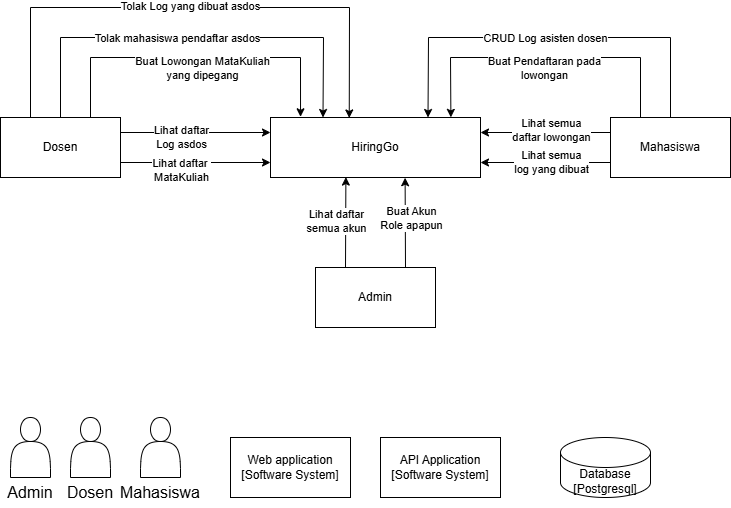

The diagram above was exported from draw.io. Its source (the exported page's mxGraphModel, read from the mxfile embedded in the PNG):
<mxGraphModel dx="1336" dy="756" grid="1" gridSize="10" guides="1" tooltips="1" connect="1" arrows="1" fold="1" page="1" pageScale="1" pageWidth="850" pageHeight="1100" math="0" shadow="0">
  <root>
    <mxCell id="0" />
    <mxCell id="1" parent="0" />
    <mxCell id="TQF7A2vdxk1xGr0jbM28-2" value="HiringGo" style="rounded=0;whiteSpace=wrap;html=1;" parent="1" vertex="1">
      <mxGeometry x="320" y="260" width="210" height="60" as="geometry" />
    </mxCell>
    <mxCell id="TQF7A2vdxk1xGr0jbM28-3" value="Mahasiswa" style="rounded=0;whiteSpace=wrap;html=1;" parent="1" vertex="1">
      <mxGeometry x="660" y="260" width="120" height="60" as="geometry" />
    </mxCell>
    <mxCell id="TQF7A2vdxk1xGr0jbM28-4" value="Admin" style="rounded=0;whiteSpace=wrap;html=1;" parent="1" vertex="1">
      <mxGeometry x="365" y="410" width="120" height="60" as="geometry" />
    </mxCell>
    <mxCell id="TQF7A2vdxk1xGr0jbM28-5" value="Dosen" style="rounded=0;whiteSpace=wrap;html=1;" parent="1" vertex="1">
      <mxGeometry x="50" y="260" width="120" height="60" as="geometry" />
    </mxCell>
    <mxCell id="TQF7A2vdxk1xGr0jbM28-6" value="" style="endArrow=classic;html=1;rounded=0;exitX=0.25;exitY=0;exitDx=0;exitDy=0;entryX=0.359;entryY=0.993;entryDx=0;entryDy=0;entryPerimeter=0;" parent="1" source="TQF7A2vdxk1xGr0jbM28-4" target="TQF7A2vdxk1xGr0jbM28-2" edge="1">
      <mxGeometry width="50" height="50" relative="1" as="geometry">
        <mxPoint x="330" y="370" as="sourcePoint" />
        <mxPoint x="400" y="322" as="targetPoint" />
      </mxGeometry>
    </mxCell>
    <mxCell id="TQF7A2vdxk1xGr0jbM28-7" value="Lihat daftar&lt;br&gt;semua akun" style="edgeLabel;html=1;align=center;verticalAlign=middle;resizable=0;points=[];" parent="TQF7A2vdxk1xGr0jbM28-6" connectable="0" vertex="1">
      <mxGeometry x="0.0533" relative="1" as="geometry">
        <mxPoint x="-10" as="offset" />
      </mxGeometry>
    </mxCell>
    <mxCell id="TQF7A2vdxk1xGr0jbM28-10" value="" style="endArrow=classic;html=1;rounded=0;entryX=0;entryY=0.75;entryDx=0;entryDy=0;exitX=1;exitY=0.75;exitDx=0;exitDy=0;" parent="1" source="TQF7A2vdxk1xGr0jbM28-5" target="TQF7A2vdxk1xGr0jbM28-2" edge="1">
      <mxGeometry width="50" height="50" relative="1" as="geometry">
        <mxPoint x="180" y="410" as="sourcePoint" />
        <mxPoint x="400" y="270" as="targetPoint" />
      </mxGeometry>
    </mxCell>
    <mxCell id="TQF7A2vdxk1xGr0jbM28-11" value="Lihat daftar&amp;nbsp;&lt;div&gt;MataKuliah&lt;/div&gt;" style="edgeLabel;html=1;align=center;verticalAlign=middle;resizable=0;points=[];" parent="TQF7A2vdxk1xGr0jbM28-10" connectable="0" vertex="1">
      <mxGeometry x="-0.132" y="-1" relative="1" as="geometry">
        <mxPoint x="-5" y="6" as="offset" />
      </mxGeometry>
    </mxCell>
    <mxCell id="TQF7A2vdxk1xGr0jbM28-14" value="" style="endArrow=classic;html=1;rounded=0;exitX=0.75;exitY=0;exitDx=0;exitDy=0;entryX=0.143;entryY=-0.012;entryDx=0;entryDy=0;entryPerimeter=0;" parent="1" source="TQF7A2vdxk1xGr0jbM28-5" target="TQF7A2vdxk1xGr0jbM28-2" edge="1">
      <mxGeometry width="50" height="50" relative="1" as="geometry">
        <mxPoint x="350" y="320" as="sourcePoint" />
        <mxPoint x="350" y="240" as="targetPoint" />
        <Array as="points">
          <mxPoint x="140" y="200" />
          <mxPoint x="350" y="200" />
        </Array>
      </mxGeometry>
    </mxCell>
    <mxCell id="TQF7A2vdxk1xGr0jbM28-17" value="Buat Lowongan MataKuliah&lt;br&gt;yang dipegang" style="edgeLabel;html=1;align=center;verticalAlign=middle;resizable=0;points=[];" parent="TQF7A2vdxk1xGr0jbM28-14" connectable="0" vertex="1">
      <mxGeometry x="-0.0733" y="-1" relative="1" as="geometry">
        <mxPoint x="18" y="9" as="offset" />
      </mxGeometry>
    </mxCell>
    <mxCell id="TQF7A2vdxk1xGr0jbM28-15" value="" style="endArrow=classic;html=1;rounded=0;exitX=1;exitY=0.25;exitDx=0;exitDy=0;entryX=0;entryY=0.25;entryDx=0;entryDy=0;" parent="1" source="TQF7A2vdxk1xGr0jbM28-5" target="TQF7A2vdxk1xGr0jbM28-2" edge="1">
      <mxGeometry width="50" height="50" relative="1" as="geometry">
        <mxPoint x="350" y="320" as="sourcePoint" />
        <mxPoint x="200" y="400" as="targetPoint" />
      </mxGeometry>
    </mxCell>
    <mxCell id="TQF7A2vdxk1xGr0jbM28-16" value="Lihat daftar&lt;br&gt;Log asdos" style="edgeLabel;html=1;align=center;verticalAlign=middle;resizable=0;points=[];" parent="TQF7A2vdxk1xGr0jbM28-15" connectable="0" vertex="1">
      <mxGeometry x="0.1893" y="-4" relative="1" as="geometry">
        <mxPoint x="-29" as="offset" />
      </mxGeometry>
    </mxCell>
    <mxCell id="TQF7A2vdxk1xGr0jbM28-18" value="" style="endArrow=classic;html=1;rounded=0;exitX=0.5;exitY=0;exitDx=0;exitDy=0;entryX=0.25;entryY=0;entryDx=0;entryDy=0;" parent="1" source="TQF7A2vdxk1xGr0jbM28-5" target="TQF7A2vdxk1xGr0jbM28-2" edge="1">
      <mxGeometry width="50" height="50" relative="1" as="geometry">
        <mxPoint x="350" y="320" as="sourcePoint" />
        <mxPoint x="80" y="180" as="targetPoint" />
        <Array as="points">
          <mxPoint x="110" y="180" />
          <mxPoint x="373" y="180" />
        </Array>
      </mxGeometry>
    </mxCell>
    <mxCell id="TQF7A2vdxk1xGr0jbM28-21" value="Tolak mahasiswa pendaftar asdos" style="edgeLabel;html=1;align=center;verticalAlign=middle;resizable=0;points=[];" parent="TQF7A2vdxk1xGr0jbM28-18" connectable="0" vertex="1">
      <mxGeometry x="-0.0703" relative="1" as="geometry">
        <mxPoint as="offset" />
      </mxGeometry>
    </mxCell>
    <mxCell id="TQF7A2vdxk1xGr0jbM28-19" value="" style="endArrow=classic;html=1;rounded=0;exitX=0.75;exitY=0;exitDx=0;exitDy=0;entryX=0.641;entryY=1.004;entryDx=0;entryDy=0;entryPerimeter=0;" parent="1" source="TQF7A2vdxk1xGr0jbM28-4" target="TQF7A2vdxk1xGr0jbM28-2" edge="1">
      <mxGeometry width="50" height="50" relative="1" as="geometry">
        <mxPoint x="410" y="350" as="sourcePoint" />
        <mxPoint x="460" y="300" as="targetPoint" />
      </mxGeometry>
    </mxCell>
    <mxCell id="TQF7A2vdxk1xGr0jbM28-20" value="Buat Akun&lt;br&gt;Role apapun" style="edgeLabel;html=1;align=center;verticalAlign=middle;resizable=0;points=[];" parent="TQF7A2vdxk1xGr0jbM28-19" connectable="0" vertex="1">
      <mxGeometry x="0.0956" y="1" relative="1" as="geometry">
        <mxPoint x="6" y="-1" as="offset" />
      </mxGeometry>
    </mxCell>
    <mxCell id="TQF7A2vdxk1xGr0jbM28-22" value="" style="endArrow=classic;html=1;rounded=0;exitX=0.25;exitY=0;exitDx=0;exitDy=0;entryX=0.375;entryY=0.008;entryDx=0;entryDy=0;entryPerimeter=0;" parent="1" source="TQF7A2vdxk1xGr0jbM28-5" target="TQF7A2vdxk1xGr0jbM28-2" edge="1">
      <mxGeometry width="50" height="50" relative="1" as="geometry">
        <mxPoint x="370" y="240" as="sourcePoint" />
        <mxPoint x="80" y="150" as="targetPoint" />
        <Array as="points">
          <mxPoint x="80" y="150" />
          <mxPoint x="399" y="150" />
        </Array>
      </mxGeometry>
    </mxCell>
    <mxCell id="TQF7A2vdxk1xGr0jbM28-23" value="Tolak Log yang dibuat asdos" style="edgeLabel;html=1;align=center;verticalAlign=middle;resizable=0;points=[];" parent="TQF7A2vdxk1xGr0jbM28-22" connectable="0" vertex="1">
      <mxGeometry x="-0.1899" y="2" relative="1" as="geometry">
        <mxPoint x="51" as="offset" />
      </mxGeometry>
    </mxCell>
    <mxCell id="TQF7A2vdxk1xGr0jbM28-24" value="" style="endArrow=classic;html=1;rounded=0;exitX=0.25;exitY=0;exitDx=0;exitDy=0;entryX=0.859;entryY=-0.002;entryDx=0;entryDy=0;entryPerimeter=0;" parent="1" source="TQF7A2vdxk1xGr0jbM28-3" target="TQF7A2vdxk1xGr0jbM28-2" edge="1">
      <mxGeometry width="50" height="50" relative="1" as="geometry">
        <mxPoint x="460" y="210" as="sourcePoint" />
        <mxPoint x="501" y="250" as="targetPoint" />
        <Array as="points">
          <mxPoint x="690" y="200" />
          <mxPoint x="500" y="200" />
        </Array>
      </mxGeometry>
    </mxCell>
    <mxCell id="TQF7A2vdxk1xGr0jbM28-29" value="Buat Pendaftaran pada&lt;br&gt;lowongan" style="edgeLabel;html=1;align=center;verticalAlign=middle;resizable=0;points=[];" parent="TQF7A2vdxk1xGr0jbM28-24" connectable="0" vertex="1">
      <mxGeometry x="0.0699" y="2" relative="1" as="geometry">
        <mxPoint x="9" y="8" as="offset" />
      </mxGeometry>
    </mxCell>
    <mxCell id="TQF7A2vdxk1xGr0jbM28-25" value="" style="endArrow=classic;html=1;rounded=0;entryX=1;entryY=0.25;entryDx=0;entryDy=0;exitX=0;exitY=0.25;exitDx=0;exitDy=0;" parent="1" source="TQF7A2vdxk1xGr0jbM28-3" target="TQF7A2vdxk1xGr0jbM28-2" edge="1">
      <mxGeometry width="50" height="50" relative="1" as="geometry">
        <mxPoint x="660" y="400" as="sourcePoint" />
        <mxPoint x="490" y="310" as="targetPoint" />
      </mxGeometry>
    </mxCell>
    <mxCell id="TQF7A2vdxk1xGr0jbM28-26" value="Lihat semua&lt;br&gt;daftar lowongan" style="edgeLabel;html=1;align=center;verticalAlign=middle;resizable=0;points=[];" parent="TQF7A2vdxk1xGr0jbM28-25" connectable="0" vertex="1">
      <mxGeometry x="-0.3212" y="1" relative="1" as="geometry">
        <mxPoint x="-16" y="-4" as="offset" />
      </mxGeometry>
    </mxCell>
    <mxCell id="TQF7A2vdxk1xGr0jbM28-27" value="" style="endArrow=classic;html=1;rounded=0;entryX=1;entryY=0.75;entryDx=0;entryDy=0;exitX=0;exitY=0.75;exitDx=0;exitDy=0;" parent="1" source="TQF7A2vdxk1xGr0jbM28-3" target="TQF7A2vdxk1xGr0jbM28-2" edge="1">
      <mxGeometry width="50" height="50" relative="1" as="geometry">
        <mxPoint x="620" y="410" as="sourcePoint" />
        <mxPoint x="490" y="310" as="targetPoint" />
      </mxGeometry>
    </mxCell>
    <mxCell id="TQF7A2vdxk1xGr0jbM28-28" value="Lihat semua&lt;br&gt;log yang dibuat" style="edgeLabel;html=1;align=center;verticalAlign=middle;resizable=0;points=[];" parent="TQF7A2vdxk1xGr0jbM28-27" connectable="0" vertex="1">
      <mxGeometry x="-0.2758" relative="1" as="geometry">
        <mxPoint x="-13" y="-1" as="offset" />
      </mxGeometry>
    </mxCell>
    <mxCell id="TQF7A2vdxk1xGr0jbM28-30" value="" style="endArrow=classic;html=1;rounded=0;exitX=0.5;exitY=0;exitDx=0;exitDy=0;entryX=0.75;entryY=0;entryDx=0;entryDy=0;" parent="1" source="TQF7A2vdxk1xGr0jbM28-3" target="TQF7A2vdxk1xGr0jbM28-2" edge="1">
      <mxGeometry width="50" height="50" relative="1" as="geometry">
        <mxPoint x="440" y="360" as="sourcePoint" />
        <mxPoint x="490" y="310" as="targetPoint" />
        <Array as="points">
          <mxPoint x="720" y="180" />
          <mxPoint x="478" y="180" />
        </Array>
      </mxGeometry>
    </mxCell>
    <mxCell id="TQF7A2vdxk1xGr0jbM28-31" value="CRUD Log asisten dosen" style="edgeLabel;html=1;align=center;verticalAlign=middle;resizable=0;points=[];" parent="TQF7A2vdxk1xGr0jbM28-30" connectable="0" vertex="1">
      <mxGeometry x="0.1275" y="3" relative="1" as="geometry">
        <mxPoint x="21" y="-3" as="offset" />
      </mxGeometry>
    </mxCell>
    <mxCell id="hZUakPwUQTWzrc391Zmh-6" value="" style="shape=actor;whiteSpace=wrap;html=1;" parent="1" vertex="1">
      <mxGeometry x="190" y="560" width="40" height="60" as="geometry" />
    </mxCell>
    <mxCell id="hZUakPwUQTWzrc391Zmh-8" value="&lt;div&gt;Web application&lt;/div&gt;&lt;div&gt;[Software System]&lt;/div&gt;" style="rounded=0;whiteSpace=wrap;html=1;" parent="1" vertex="1">
      <mxGeometry x="280" y="580" width="120" height="60" as="geometry" />
    </mxCell>
    <mxCell id="hZUakPwUQTWzrc391Zmh-9" value="&lt;div&gt;API Application&lt;/div&gt;&lt;div&gt;[Software System]&lt;/div&gt;" style="rounded=0;whiteSpace=wrap;html=1;" parent="1" vertex="1">
      <mxGeometry x="430" y="580" width="120" height="60" as="geometry" />
    </mxCell>
    <mxCell id="hZUakPwUQTWzrc391Zmh-12" value="&lt;div&gt;Database&lt;/div&gt;&lt;div&gt;[Postgresql]&lt;/div&gt;" style="shape=cylinder3;whiteSpace=wrap;html=1;boundedLbl=1;backgroundOutline=1;size=15;" parent="1" vertex="1">
      <mxGeometry x="610" y="580" width="90" height="60" as="geometry" />
    </mxCell>
    <mxCell id="hZUakPwUQTWzrc391Zmh-14" value="" style="shape=actor;whiteSpace=wrap;html=1;" parent="1" vertex="1">
      <mxGeometry x="60" y="560" width="40" height="60" as="geometry" />
    </mxCell>
    <mxCell id="7hNo3mmIA0-zVYfsAsET-1" value="" style="shape=actor;whiteSpace=wrap;html=1;" parent="1" vertex="1">
      <mxGeometry x="120" y="560" width="40" height="60" as="geometry" />
    </mxCell>
    <mxCell id="7hNo3mmIA0-zVYfsAsET-3" value="Ad&lt;span style=&quot;background-color: transparent; color: light-dark(rgb(0, 0, 0), rgb(255, 255, 255));&quot;&gt;min&lt;/span&gt;" style="text;strokeColor=none;fillColor=none;html=1;align=center;verticalAlign=middle;whiteSpace=wrap;rounded=0;fontSize=16;" parent="1" vertex="1">
      <mxGeometry x="50" y="620" width="60" height="30" as="geometry" />
    </mxCell>
    <mxCell id="7hNo3mmIA0-zVYfsAsET-4" value="Dosen" style="text;strokeColor=none;fillColor=none;html=1;align=center;verticalAlign=middle;whiteSpace=wrap;rounded=0;fontSize=16;" parent="1" vertex="1">
      <mxGeometry x="110" y="620" width="60" height="30" as="geometry" />
    </mxCell>
    <mxCell id="7hNo3mmIA0-zVYfsAsET-5" value="Mahasiswa" style="text;strokeColor=none;fillColor=none;html=1;align=center;verticalAlign=middle;whiteSpace=wrap;rounded=0;fontSize=16;" parent="1" vertex="1">
      <mxGeometry x="180" y="620" width="60" height="30" as="geometry" />
    </mxCell>
  </root>
</mxGraphModel>